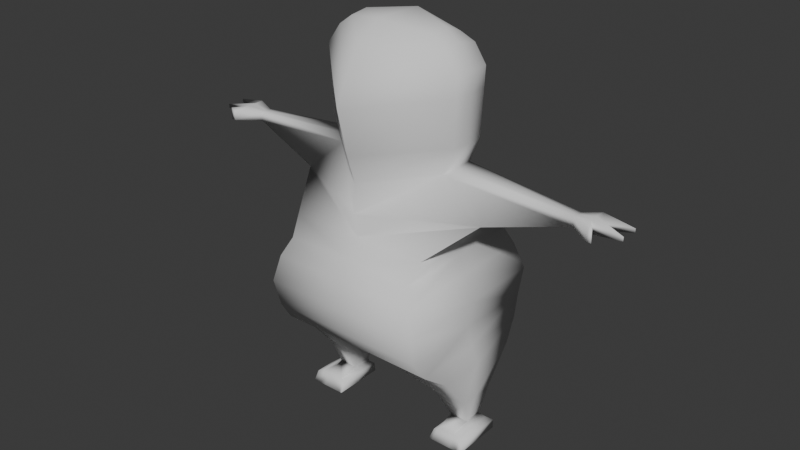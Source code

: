 # Source: CosmicFrog.blend  (saved by Blender 4.1.24; exported with 4.5.12 LTS)
import bpy
from mathutils import Matrix  # noqa: F401  (used for matrix-valued properties, if any)

bpy.ops.wm.read_factory_settings(use_empty=True)
scene = bpy.context.scene
scene.name = 'Scene'

# ---- collections
col_collection = bpy.data.collections.new('Collection'); scene.collection.children.link(col_collection)

# ---- world
world_world = bpy.data.worlds.new('World'); scene.world = world_world
world_world.use_nodes = True; world_world.node_tree.nodes.clear()
_N = world_world.node_tree.nodes; _L = world_world.node_tree.links
n0 = _N.new('ShaderNodeOutputWorld'); n0.name = 'World Output'; n0.location = (300, 300)
n1 = _N.new('ShaderNodeBackground'); n1.name = 'Background'; n1.location = (10, 300)
n1.inputs[0].default_value = (0.05088, 0.05088, 0.05088, 1.0)
_L.new(n1.outputs[0], n0.inputs[0])
n0.is_active_output = True
world_world.color = (0.05088, 0.05088, 0.05088)
world_world.use_sun_shadow = False
world_world.sun_shadow_jitter_overblur = 0.0

# ---- meshes
me_cube = bpy.data.meshes.new('Cube')
me_cube.from_pydata([(1.004, -1.112, -1.0), (1.004, 0.8949, -1.0), (0.0, 0.8949, -1.0), (0.0, -1.112, -1.0), (0.8571, 0.7433, -0.09397), (1.038, 0.9391, -0.6525), (1.038, -1.187, -0.6525), (0.0, -1.187, -0.6525), (0.0, 0.9407, -0.6525), (1.088, -0.6055, -1.512), (1.088, 0.5694, -1.512), (0.0, -0.6055, -1.512), (0.0, 0.5694, -1.512), (1.056, -0.2082, -2.008), (1.056, 0.2555, -2.008), (0.6281, -0.2082, -2.008), (0.6277, 0.2555, -2.008), (1.019, -0.08978, -2.333), (1.019, 0.1693, -2.298), (0.7761, -0.08978, -2.333), (0.7761, 0.1693, -2.298), (1.002, -0.3498, -2.381), (1.002, 0.1617, -2.347), (0.7892, -0.3498, -2.383), (0.7892, 0.1886, -2.382), (0.9474, 0.837, -0.3116), (0.9473, -1.133, -0.3116), (0.0, -1.133, -0.3116), (0.0, 0.8363, -0.3098), (0.0, -0.9395, -1.256), (1.038, -0.9392, -1.256), (1.038, 0.7826, -1.256), (0.0, 0.7835, -1.256), (2.251, -0.08977, 0.6986), (2.249, 0.05265, 0.6909), (2.249, 0.05265, 0.8089), (2.251, -0.08977, 0.8089), (0.7191, -0.2714, 0.8879), (0.0, -0.8799, 0.7904), (0.0, 0.6464, 0.846), (0.7186, 0.2116, 0.8879), (1.249, 0.2049, 0.4385), (0.0, 0.5914, 0.4349), (0.0, -0.9084, 0.4385), (1.248, -0.2876, 0.4385), (0.901, -0.8609, 0.1352), (0.0, -0.8609, 0.1352), (0.0, 0.6499, 0.133), (0.9014, 0.6497, 0.1352), (0.0, 0.7426, -0.09397), (0.0, -1.013, -0.09397), (0.857, -1.013, -0.09397), (1.002, -0.4255, -2.531), (1.002, 0.2158, -2.527), (0.7512, -0.4255, -2.531), (0.7512, 0.2158, -2.527), (1.091, -0.3494, -2.379), (1.091, 0.1886, -2.381), (1.098, -0.4101, -2.542), (1.098, 0.2052, -2.532), (0.7357, -0.3691, -2.414), (0.7357, 0.2349, -2.421), (0.714, -0.4331, -2.522), (0.714, 0.2263, -2.522), (1.17, -0.3691, -2.412), (1.17, 0.2349, -2.421), (1.179, -0.4335, -2.523), (1.179, 0.2263, -2.523), (2.831, -0.1067, 0.7324), (2.832, 0.1294, 0.7324), (2.832, 0.1294, 0.7835), (2.832, -0.1067, 0.7835), (2.464, -0.1184, 0.8505), (2.464, 0.1188, 0.8505), (2.464, 0.1188, 0.6908), (2.464, -0.1184, 0.6989), (2.528, -0.2888, 0.6986), (2.528, -0.2888, 0.8089), (2.581, -0.2888, 0.8505), (2.581, -0.2888, 0.6989), (1.004, -0.1083, -1.0), (1.038, -0.124, -0.6525), (1.088, -0.01806, -1.512), (0.0, -0.01806, -1.512), (1.056, 0.02361, -2.008), (0.6279, 0.02361, -2.008), (1.019, 0.03978, -2.315), (0.7761, 0.03978, -2.315), (1.002, -0.09407, -2.364), (0.7892, -0.08061, -2.382), (0.9473, -0.1478, -0.3116), (1.038, -0.0783, -1.256), (2.25, -0.01856, 0.8089), (2.25, -0.01856, 0.6947), (0.7188, -0.02989, 0.8879), (1.249, -0.04134, 0.4385), (0.9012, -0.1056, 0.1352), (0.857, -0.1348, -0.09397), (1.002, -0.1049, -2.529), (0.7512, -0.1049, -2.529), (1.091, -0.08038, -2.38), (1.098, -0.1024, -2.537), (0.7357, -0.06709, -2.417), (0.714, -0.1034, -2.522), (1.17, -0.06709, -2.416), (1.179, -0.1036, -2.523), (2.494, 0.01134, 0.7835), (2.494, 0.01134, 0.7324), (2.464, 0.0001875, 0.6949), (2.464, 0.0001875, 0.8505), (0.8971, -0.2781, 2.037), (0.0, -1.023, 1.961), (0.0, 0.6464, 1.961), (0.8966, 0.2049, 2.037), (0.8968, -0.03657, 2.037), (0.5459, -0.2781, 2.412), (0.0, -0.4981, 2.528), (0.0, 0.1782, 2.505), (0.5454, 0.2182, 2.333), (0.5457, -0.03657, 2.439), (0.8498, 0.2049, 1.218), (0.8754, -0.03657, 1.218), (0.8484, -0.2781, 1.218), (0.0, -0.9939, 1.142), (0.0, 0.5978, 1.142), (0.8826, 0.2049, 1.792), (0.8825, -0.2781, 1.792), (0.0, 0.7251, 1.715), (0.8904, -0.03657, 1.792), (0.0, -1.131, 1.715), (0.721, 0.2399, 2.244), (0.7213, -0.03657, 2.297), (0.7215, -0.2781, 2.283), (0.0, -0.819, 2.303), (0.0, 0.479, 2.24)], [], [(30, 29, 11, 9), (2, 8, 5, 1), (80, 81, 6, 0), (0, 6, 7, 3), (37, 44, 33, 36), (12, 10, 14, 16), (32, 31, 10, 12), (91, 30, 9, 82), (85, 16, 20, 87), (82, 9, 13, 84), (83, 12, 16, 85), (9, 11, 15, 13), (20, 18, 22, 24), (13, 15, 19, 17), (16, 14, 18, 20), (84, 13, 17, 86), (24, 22, 53, 55), (86, 17, 21, 88), (87, 20, 24, 89), (17, 19, 23, 21), (8, 28, 25, 5), (81, 90, 26, 6), (6, 26, 27, 7), (80, 0, 30, 91), (2, 1, 31, 32), (0, 3, 29, 30), (41, 40, 35, 34), (43, 44, 37, 38), (94, 37, 36, 92), (41, 42, 39, 40), (109, 72, 71, 106), (96, 48, 41, 95), (95, 41, 34, 93), (4, 49, 47, 48), (46, 45, 44, 43), (48, 47, 42, 41), (50, 51, 45, 46), (97, 4, 48, 96), (25, 28, 49, 4), (27, 26, 51, 50), (90, 25, 4, 97), (99, 98, 52, 54), (21, 52, 58, 56), (54, 23, 60, 62), (21, 23, 54, 52), (100, 56, 64, 104), (53, 22, 57, 59), (88, 21, 56, 100), (98, 53, 59, 101), (102, 61, 63, 103), (24, 55, 63, 61), (89, 24, 61, 102), (99, 54, 62, 103), (104, 64, 66, 105), (56, 58, 66, 64), (101, 59, 67, 105), (59, 57, 65, 67), (107, 69, 70, 106), (108, 74, 69, 107), (74, 73, 70, 69), (72, 75, 68, 71), (36, 33, 76, 77), (34, 35, 73, 74), (93, 34, 74, 108), (92, 36, 72, 109), (77, 76, 79, 78), (33, 75, 79, 76), (75, 72, 78, 79), (72, 36, 77, 78), (35, 92, 109, 73), (33, 93, 108, 75), (75, 108, 107, 68), (68, 107, 106, 71), (58, 101, 105, 66), (65, 104, 105, 67), (55, 99, 103, 63), (23, 89, 102, 60), (60, 102, 103, 62), (52, 98, 101, 58), (22, 88, 100, 57), (57, 100, 104, 65), (55, 53, 98, 99), (26, 90, 97, 51), (51, 97, 96, 45), (44, 95, 93, 33), (45, 96, 95, 44), (73, 109, 106, 70), (40, 94, 92, 35), (1, 80, 91, 31), (5, 25, 90, 81), (19, 87, 89, 23), (18, 86, 88, 22), (14, 84, 86, 18), (11, 83, 85, 15), (10, 82, 84, 14), (15, 85, 87, 19), (31, 91, 82, 10), (1, 5, 81, 80), (128, 125, 113, 114), (129, 126, 110, 111), (126, 128, 114, 110), (125, 127, 112, 113), (131, 130, 118, 119), (132, 131, 119, 115), (133, 132, 115, 116), (130, 134, 117, 118), (115, 119, 116), (118, 117, 119), (119, 117, 116), (40, 39, 124, 120), (37, 94, 121, 122), (38, 37, 122, 123), (94, 40, 120, 121), (120, 124, 127, 125), (122, 121, 128, 126), (123, 122, 126, 129), (121, 120, 125, 128), (113, 112, 134, 130), (111, 110, 132, 133), (110, 114, 131, 132), (114, 113, 130, 131)])
me_cube.polygons.foreach_set('use_smooth', [True] * 121)
_uv = me_cube.uv_layers.new(name='UVMap')
_uv.uv.foreach_set('vector', [0.375, 0.75, 0.375, 0.875, 0.375, 0.875, 0.375, 0.75, 0.375, 0.375, 0.4345, 0.375, 0.4345, 0.5, 0.375, 0.5, 0.375, 0.625, 0.4345, 0.625, 0.4345, 0.75, 0.375, 0.75, 0.375, 0.75, 0.4345, 0.75, 0.4345, 0.875, 0.375, 0.875, 0.4952, 0.75, 0.4952, 0.75, 0.4952, 0.75, 0.4952, 0.75, 0.375, 0.375, 0.375, 0.5, 0.375, 0.5, 0.375, 0.375, 0.375, 0.375, 0.375, 0.5, 0.375, 0.5, 0.375, 0.375, 0.375, 0.625, 0.375, 0.75, 0.375, 0.75, 0.375, 0.625, 0.0, 0.0, 0.0, 0.0, 0.0, 0.0, 0.0, 0.0, 0.375, 0.625, 0.375, 0.75, 0.375, 0.75, 0.375, 0.625, 0.0, 0.0, 0.0, 0.0, 0.0, 0.0, 0.0, 0.0, 0.375, 0.75, 0.375, 0.875, 0.375, 0.875, 0.375, 0.75, 0.375, 0.375, 0.375, 0.5, 0.375, 0.5, 0.375, 0.375, 0.375, 0.75, 0.375, 0.875, 0.375, 0.875, 0.375, 0.75, 0.375, 0.375, 0.375, 0.5, 0.375, 0.5, 0.375, 0.375, 0.375, 0.625, 0.375, 0.75, 0.375, 0.75, 0.375, 0.625, 0.375, 0.375, 0.375, 0.5, 0.375, 0.5, 0.375, 0.375, 0.375, 0.625, 0.375, 0.75, 0.375, 0.75, 0.375, 0.625, 0.0, 0.0, 0.0, 0.0, 0.0, 0.0, 0.0, 0.0, 0.375, 0.75, 0.375, 0.875, 0.375, 0.875, 0.375, 0.75, 0.4345, 0.375, 0.4952, 0.375, 0.4952, 0.5, 0.4345, 0.5, 0.4345, 0.625, 0.4952, 0.625, 0.4952, 0.75, 0.4345, 0.75, 0.4345, 0.75, 0.4952, 0.75, 0.4952, 0.875, 0.4345, 0.875, 0.375, 0.625, 0.375, 0.75, 0.375, 0.75, 0.375, 0.625, 0.375, 0.375, 0.375, 0.5, 0.375, 0.5, 0.375, 0.375, 0.375, 0.75, 0.375, 0.875, 0.375, 0.875, 0.375, 0.75, 0.4952, 0.5, 0.4952, 0.5, 0.4952, 0.5, 0.4952, 0.5, 0.4952, 0.875, 0.4952, 0.75, 0.4952, 0.75, 0.4952, 0.875, 0.0, 0.0, 0.0, 0.0, 0.0, 0.0, 0.0, 0.0, 0.4952, 0.5, 0.4952, 0.375, 0.4952, 0.375, 0.4952, 0.5, 0.0, 0.0, 0.0, 0.0, 0.0, 0.0, 0.0, 0.0, 0.4952, 0.625, 0.4952, 0.5, 0.4952, 0.5, 0.4952, 0.625, 0.4952, 0.625, 0.4952, 0.5, 0.4952, 0.5, 0.4952, 0.625, 0.4952, 0.5, 0.4952, 0.375, 0.4952, 0.375, 0.4952, 0.5, 0.4952, 0.875, 0.4952, 0.75, 0.4952, 0.75, 0.4952, 0.875, 0.4952, 0.5, 0.4952, 0.375, 0.4952, 0.375, 0.4952, 0.5, 0.4952, 0.875, 0.4952, 0.75, 0.4952, 0.75, 0.4952, 0.875, 0.4952, 0.625, 0.4952, 0.5, 0.4952, 0.5, 0.4952, 0.625, 0.4952, 0.5, 0.4952, 0.375, 0.4952, 0.375, 0.4952, 0.5, 0.4952, 0.875, 0.4952, 0.75, 0.4952, 0.75, 0.4952, 0.875, 0.4952, 0.625, 0.4952, 0.5, 0.4952, 0.5, 0.4952, 0.625, 0.25, 0.625, 0.375, 0.625, 0.375, 0.75, 0.25, 0.75, 0.375, 0.75, 0.375, 0.75, 0.375, 0.75, 0.375, 0.75, 0.375, 0.875, 0.375, 0.875, 0.375, 0.875, 0.375, 0.875, 0.375, 0.75, 0.375, 0.875, 0.375, 0.875, 0.375, 0.75, 0.375, 0.625, 0.375, 0.75, 0.375, 0.75, 0.375, 0.625, 0.375, 0.5, 0.375, 0.5, 0.375, 0.5, 0.375, 0.5, 0.375, 0.625, 0.375, 0.75, 0.375, 0.75, 0.375, 0.625, 0.375, 0.625, 0.375, 0.5, 0.375, 0.5, 0.375, 0.625, 0.0, 0.0, 0.0, 0.0, 0.0, 0.0, 0.0, 0.0, 0.375, 0.375, 0.375, 0.375, 0.375, 0.375, 0.375, 0.375, 0.0, 0.0, 0.0, 0.0, 0.0, 0.0, 0.0, 0.0, 0.25, 0.625, 0.25, 0.75, 0.25, 0.75, 0.25, 0.625, 0.375, 0.625, 0.375, 0.75, 0.375, 0.75, 0.375, 0.625, 0.375, 0.75, 0.375, 0.75, 0.375, 0.75, 0.375, 0.75, 0.375, 0.625, 0.375, 0.5, 0.375, 0.5, 0.375, 0.625, 0.375, 0.5, 0.375, 0.5, 0.375, 0.5, 0.375, 0.5, 0.4952, 0.625, 0.4952, 0.5, 0.4952, 0.5, 0.4952, 0.625, 0.4952, 0.625, 0.4952, 0.5, 0.4952, 0.5, 0.4952, 0.625, 0.4952, 0.5, 0.4952, 0.5, 0.4952, 0.5, 0.4952, 0.5, 0.4952, 0.75, 0.4952, 0.75, 0.4952, 0.75, 0.4952, 0.75, 0.4952, 0.75, 0.4952, 0.75, 0.4952, 0.75, 0.4952, 0.75, 0.4952, 0.5, 0.4952, 0.5, 0.4952, 0.5, 0.4952, 0.5, 0.4952, 0.625, 0.4952, 0.5, 0.4952, 0.5, 0.4952, 0.625, 0.0, 0.0, 0.0, 0.0, 0.0, 0.0, 0.0, 0.0, 0.4952, 0.75, 0.4952, 0.75, 0.4952, 0.75, 0.4952, 0.75, 0.4952, 0.75, 0.4952, 0.75, 0.4952, 0.75, 0.4952, 0.75, 0.4952, 0.75, 0.4952, 0.75, 0.4952, 0.75, 0.4952, 0.75, 0.0, 0.0, 0.0, 0.0, 0.0, 0.0, 0.0, 0.0, 0.0, 0.0, 0.0, 0.0, 0.0, 0.0, 0.0, 0.0, 0.4952, 0.75, 0.4952, 0.625, 0.4952, 0.625, 0.4952, 0.75, 0.4952, 0.75, 0.4952, 0.625, 0.4952, 0.625, 0.4952, 0.75, 0.4952, 0.75, 0.4952, 0.625, 0.4952, 0.625, 0.4952, 0.75, 0.375, 0.75, 0.375, 0.625, 0.375, 0.625, 0.375, 0.75, 0.375, 0.5, 0.375, 0.625, 0.375, 0.625, 0.375, 0.5, 0.25, 0.5, 0.25, 0.625, 0.25, 0.625, 0.25, 0.5, 0.0, 0.0, 0.0, 0.0, 0.0, 0.0, 0.0, 0.0, 0.0, 0.0, 0.0, 0.0, 0.0, 0.0, 0.0, 0.0, 0.375, 0.75, 0.375, 0.625, 0.375, 0.625, 0.375, 0.75, 0.375, 0.5, 0.375, 0.625, 0.375, 0.625, 0.375, 0.5, 0.375, 0.5, 0.375, 0.625, 0.375, 0.625, 0.375, 0.5, 0.25, 0.5, 0.375, 0.5, 0.375, 0.625, 0.25, 0.625, 0.4952, 0.75, 0.4952, 0.625, 0.4952, 0.625, 0.4952, 0.75, 0.4952, 0.75, 0.4952, 0.625, 0.4952, 0.625, 0.4952, 0.75, 0.4952, 0.75, 0.4952, 0.625, 0.4952, 0.625, 0.4952, 0.75, 0.4952, 0.75, 0.4952, 0.625, 0.4952, 0.625, 0.4952, 0.75, 0.0, 0.0, 0.0, 0.0, 0.0, 0.0, 0.0, 0.0, 0.0, 0.0, 0.0, 0.0, 0.0, 0.0, 0.0, 0.0, 0.375, 0.5, 0.375, 0.625, 0.375, 0.625, 0.375, 0.5, 0.4345, 0.5, 0.4952, 0.5, 0.4952, 0.625, 0.4345, 0.625, 0.0, 0.0, 0.0, 0.0, 0.0, 0.0, 0.0, 0.0, 0.375, 0.5, 0.375, 0.625, 0.375, 0.625, 0.375, 0.5, 0.375, 0.5, 0.375, 0.625, 0.375, 0.625, 0.375, 0.5, 0.0, 0.0, 0.0, 0.0, 0.0, 0.0, 0.0, 0.0, 0.375, 0.5, 0.375, 0.625, 0.375, 0.625, 0.375, 0.5, 0.0, 0.0, 0.0, 0.0, 0.0, 0.0, 0.0, 0.0, 0.375, 0.5, 0.375, 0.625, 0.375, 0.625, 0.375, 0.5, 0.375, 0.5, 0.4345, 0.5, 0.4345, 0.625, 0.375, 0.625, 0.0, 0.0, 0.0, 0.0, 0.0, 0.0, 0.0, 0.0, 0.4952, 0.875, 0.4952, 0.75, 0.4952, 0.75, 0.4952, 0.875, 0.0, 0.0, 0.0, 0.0, 0.0, 0.0, 0.0, 0.0, 0.4952, 0.5, 0.4952, 0.375, 0.4952, 0.375, 0.4952, 0.5, 0.0, 0.0, 0.0, 0.0, 0.0, 0.0, 0.0, 0.0, 0.0, 0.0, 0.0, 0.0, 0.0, 0.0, 0.0, 0.0, 0.4952, 0.875, 0.4952, 0.75, 0.4952, 0.75, 0.4952, 0.875, 0.4952, 0.5, 0.4952, 0.375, 0.4952, 0.375, 0.4952, 0.5, 0.4952, 0.75, 0.0, 0.0, 0.4952, 0.875, 0.0, 0.0, 0.4952, 0.375, 0.0, 0.0, 0.0, 0.0, 0.4952, 0.375, 0.4952, 0.875, 0.4952, 0.5, 0.4952, 0.375, 0.4952, 0.375, 0.4952, 0.5, 0.0, 0.0, 0.0, 0.0, 0.0, 0.0, 0.0, 0.0, 0.4952, 0.875, 0.4952, 0.75, 0.4952, 0.75, 0.4952, 0.875, 0.0, 0.0, 0.0, 0.0, 0.0, 0.0, 0.0, 0.0, 0.4952, 0.5, 0.4952, 0.375, 0.4952, 0.375, 0.4952, 0.5, 0.0, 0.0, 0.0, 0.0, 0.0, 0.0, 0.0, 0.0, 0.4952, 0.875, 0.4952, 0.75, 0.4952, 0.75, 0.4952, 0.875, 0.0, 0.0, 0.0, 0.0, 0.0, 0.0, 0.0, 0.0, 0.4952, 0.5, 0.4952, 0.375, 0.4952, 0.375, 0.4952, 0.5, 0.4952, 0.875, 0.4952, 0.75, 0.4952, 0.75, 0.4952, 0.875, 0.0, 0.0, 0.0, 0.0, 0.0, 0.0, 0.0, 0.0, 0.0, 0.0, 0.0, 0.0, 0.0, 0.0, 0.0, 0.0])
me_cube.update()

# ---- objects
ob_frontref = bpy.data.objects.new('FrontRef', None)
ob_empty = bpy.data.objects.new('Empty', None)
ob_empty_001 = bpy.data.objects.new('Empty.001', None)
ob_cube = bpy.data.objects.new('Cube', me_cube)

# ---- transforms, parenting, visibility, modifiers, constraints
ob_frontref.location = (0.02461, 4.0, 2.2)
ob_frontref.rotation_euler = (1.571, -0.0, 0.0)
ob_frontref.empty_display_type = 'IMAGE'
ob_frontref.empty_display_size = 5.0
ob_frontref.use_empty_image_alpha = True
ob_frontref.color = (1.0, 1.0, 1.0, 0.06962)
ob_empty.location = (-4.0, -0.09023, 2.237)
ob_empty.rotation_euler = (1.571, -0.0, 1.571)
ob_empty.scale = (1.0, 0.9184, 0.9184)
ob_empty.empty_display_type = 'IMAGE'
ob_empty.empty_display_size = 5.0
ob_empty.use_empty_image_alpha = True
ob_empty.color = (1.0, 1.0, 1.0, 0.1899)
ob_empty_001.location = (1.396, -0.02343, 0.001329)
ob_empty_001.rotation_euler = (0.0, 0.0, 1.571)
ob_empty_001.scale = (0.4382, 0.4382, 0.4382)
ob_empty_001.empty_display_type = 'IMAGE'
ob_empty_001.empty_display_size = 5.0
ob_empty_001.use_empty_image_alpha = True
ob_empty_001.color = (1.0, 1.0, 1.0, 0.2025)
ob_cube.location = (0.0, 0.0, 2.195)
ob_cube.scale = (0.8543, 0.8543, 0.8543)
_m = ob_cube.modifiers.new('Mirror', 'MIRROR')
_m.use_clip = True

# ---- collection membership
col_collection.objects.link(ob_frontref)
col_collection.objects.link(ob_empty)
col_collection.objects.link(ob_empty_001)
col_collection.objects.link(ob_cube)

# ---- scene / render settings (as saved in the file)
scene.frame_start = 1; scene.frame_end = 250; scene.frame_set(1)
scene.render.engine = 'BLENDER_EEVEE_NEXT'
scene.cycles.sampling_pattern = 'TABULATED_SOBOL'
scene.eevee.ray_tracing_options.trace_max_roughness = 0.0
bpy.context.view_layer.update()

# ---- added for rendering (the .blend has no active camera and no usable light): camera, sun
cam_auto = bpy.data.cameras.new('AutoCamera')
cam_auto.lens = 50.0
cam_auto.sensor_width = 36.0
cam_auto.clip_end = 1000.0
ob_auto_camera = bpy.data.objects.new('AutoCamera', cam_auto)
scene.collection.objects.link(ob_auto_camera)
ob_auto_camera.location = (6.23956, -7.5928, 7.18088)
ob_auto_camera.rotation_euler = (1.09748, -7.21219e-08, 0.694738)
scene.camera = ob_auto_camera
light_auto_sun = bpy.data.lights.new('AutoSun', 'SUN')
light_auto_sun.energy = 3.0
light_auto_sun.angle = 0.0523599
ob_auto_sun = bpy.data.objects.new('AutoSun', light_auto_sun)
scene.collection.objects.link(ob_auto_sun)
ob_auto_sun.rotation_euler = (0.872665, 0.174533, 0.523599)
bpy.context.view_layer.update()
